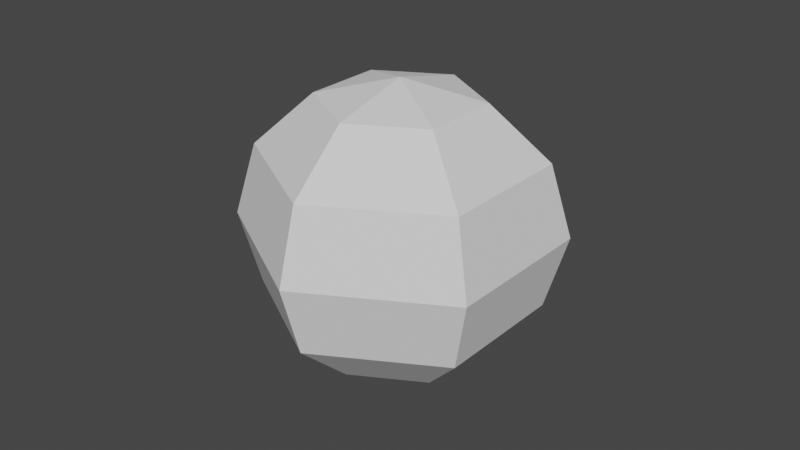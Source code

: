 # Source: CrabEnemyRigged.blend  (saved by Blender 4.0.36; exported with 4.5.12 LTS)
import bpy
from mathutils import Matrix  # noqa: F401  (used for matrix-valued properties, if any)

bpy.ops.wm.read_factory_settings(use_empty=True)
scene = bpy.context.scene
scene.name = 'Scene'

# ---- collections
col_collection = bpy.data.collections.new('Collection'); scene.collection.children.link(col_collection)

# ---- world
world_world = bpy.data.worlds.new('World'); scene.world = world_world
world_world.use_nodes = True; world_world.node_tree.nodes.clear()
_N = world_world.node_tree.nodes; _L = world_world.node_tree.links
n0 = _N.new('ShaderNodeOutputWorld'); n0.name = 'World Output'; n0.location = (300, 300)
n1 = _N.new('ShaderNodeBackground'); n1.name = 'Background'; n1.location = (10, 300)
n1.inputs[0].default_value = (0.05088, 0.05088, 0.05088, 1.0)
_L.new(n1.outputs[0], n0.inputs[0])
n0.is_active_output = True
world_world.color = (0.05088, 0.05088, 0.05088)
world_world.use_sun_shadow = False
world_world.sun_shadow_jitter_overblur = 0.0

# ---- meshes
me_frontfoot_r = bpy.data.meshes.new('FrontFoot_R')
me_frontfoot_r.from_pydata([(-6.116e-10, 0.9371, 0.5), (-6.116e-10, 1.082, -4.371e-08), (-6.116e-10, 0.9371, -0.5), (-6.116e-10, 0.541, -0.866), (0.8116, 0.4686, 0.5), (0.9371, 0.541, -4.371e-08), (0.8116, 0.4686, -0.5), (0.4686, 0.2705, -0.866), (-6.116e-10, -9.047e-08, -1.0), (-0.01461, 0.8027, 0.4665), (-0.01461, 0.9307, 0.02478), (-0.01461, 0.8027, -0.417), (-0.01461, 0.4527, -0.7404), (0.7024, 0.3887, 0.4665), (0.8134, 0.4527, 0.02478), (0.7024, 0.3887, -0.417), (0.3994, 0.2137, -0.7404), (-0.01461, -0.02531, -0.8588), (0.3752, 0.7754, 0.06427), (0.3258, 0.6898, 0.1417), (0.4839, 0.7126, 0.06427), (0.4345, 0.6271, 0.1417), (0.26, 0.5758, -0.282), (0.1852, 0.4463, -0.1649), (0.3687, 0.5131, -0.282), (0.2939, 0.3836, -0.1649), (0.179, 0.2206, -0.4625), (0.2323, 0.3129, -0.546), (0.1548, 0.3576, -0.546), (0.1016, 0.2654, -0.4625), (0.07071, 0.2775, -0.4637), (0.1541, 0.422, -0.4139), (0.2065, 0.1991, -0.4637), (0.2899, 0.3437, -0.4139), (0.0206, 0.1907, -0.1961), (0.1229, 0.3679, -0.1352), (0.1564, 0.1123, -0.1961), (0.2587, 0.2895, -0.1352), (0.1796, 0.1828, 0.2357), (0.09703, 0.03977, 0.1865), (-0.01257, 0.1031, 0.1865), (0.06998, 0.246, 0.2357), (0.2151, 0.256, -0.5619), (0.1157, 0.3134, -0.5619), (0.1768, 0.4192, -0.5255), (0.2762, 0.3618, -0.5255), (0.4686, -0.2705, 0.866), (0.5235, -0.3023, 0.5822), (-1.788e-07, -0.541, 0.866), (-1.192e-07, -0.6045, 0.5822), (-0.4686, -0.2705, 0.866), (-0.5235, -0.3023, 0.5822), (-0.4686, 0.2705, 0.866), (-0.5235, 0.3023, 0.5822), (-7.804e-08, 1.404e-07, 1.0), (4.47e-08, 0.541, 0.866), (1.192e-07, 0.6045, 0.5822), (0.4686, 0.2705, 0.866), (0.5235, 0.3023, 0.5822), (0.8116, -0.4686, 0.5), (-1.788e-07, -0.9371, 0.5), (-0.8116, -0.4686, 0.5), (-0.8116, 0.4686, 0.5), (2.086e-07, 0.9371, 0.5), (0.8116, 0.4686, 0.5), (0.41, -0.2367, 0.2258), (0.3834, -0.2214, 0.5405), (-0.09844, -0.4631, 0.2258), (-0.09206, -0.4331, 0.5405), (-0.4709, -0.04949, 0.2258), (-0.4403, -0.04628, 0.5405), (-0.1926, 0.4325, 0.2258), (-0.1801, 0.4045, 0.5405), (0.3519, 0.3168, 0.2258), (0.329, 0.2963, 0.5405), (0.2904, -0.1676, 0.1297), (-0.06971, -0.328, 0.1297), (-0.3334, -0.03505, 0.1297), (-0.1364, 0.3063, 0.1297), (0.2492, 0.2244, 0.1297), (-0.06779, -0.3189, 0.6482), (0.2824, -0.163, 0.6482), (-0.3242, -0.03408, 0.6482), (-0.1326, 0.2978, 0.6482), (0.2423, 0.2182, 0.6482), (-0.8116, 0.4686, 0.5), (-0.9371, 0.541, -4.371e-08), (-0.8116, 0.4686, -0.5), (-0.4686, 0.2705, -0.866), (-1.49e-07, 0.9371, 0.5), (-1.788e-07, 1.082, -4.371e-08), (-1.49e-07, 0.9371, -0.5), (0.0, 0.541, -0.866), (7.804e-08, -4.576e-08, -1.0), (-0.7024, 0.3887, 0.4665), (-0.8134, 0.4527, 0.02478), (-0.7024, 0.3887, -0.417), (-0.3994, 0.2137, -0.7404), (0.01461, 0.8027, 0.4665), (0.01461, 0.9307, 0.02478), (0.01461, 0.8027, -0.417), (0.01461, 0.4527, -0.7404), (0.01461, -0.02531, -0.8588), (-0.4839, 0.7126, 0.06427), (-0.4345, 0.6271, 0.1417), (-0.3752, 0.7754, 0.06427), (-0.3258, 0.6898, 0.1417), (-0.3687, 0.5131, -0.282), (-0.2939, 0.3836, -0.1649), (-0.26, 0.5758, -0.282), (-0.1852, 0.4463, -0.1649), (-0.1016, 0.2654, -0.4625), (-0.1548, 0.3576, -0.546), (-0.2323, 0.3129, -0.546), (-0.179, 0.2206, -0.4625), (-0.205, 0.2, -0.4637), (-0.2884, 0.3445, -0.4139), (-0.0692, 0.2784, -0.4637), (-0.1526, 0.4229, -0.4139), (-0.1549, 0.1132, -0.1961), (-0.2572, 0.2903, -0.1352), (-0.0191, 0.1916, -0.1961), (-0.1214, 0.3687, -0.1352), (-0.06848, 0.2469, 0.2357), (0.01407, 0.1039, 0.1865), (-0.09553, 0.04064, 0.1865), (-0.1781, 0.1836, 0.2357), (-0.1142, 0.3143, -0.5619), (-0.2136, 0.2569, -0.5619), (-0.2747, 0.3627, -0.5255), (-0.1753, 0.4201, -0.5255), (-0.8116, -0.4686, 0.5), (-0.9371, -0.541, -4.371e-08), (-0.8116, -0.4686, -0.5), (-0.4686, -0.2705, -0.866), (-0.8116, 0.4686, 0.5), (-0.9371, 0.541, -4.371e-08), (-0.8116, 0.4686, -0.5), (-0.4686, 0.2705, -0.866), (7.866e-08, 4.471e-08, -1.0), (-0.6878, -0.414, 0.4665), (-0.7987, -0.478, 0.02478), (-0.6878, -0.414, -0.417), (-0.3848, -0.239, -0.7404), (-0.6878, 0.414, 0.4665), (-0.7987, 0.478, 0.02478), (-0.6878, 0.414, -0.417), (-0.3848, 0.239, -0.7404), (0.02923, 5.495e-08, -0.8588), (-0.8591, -0.06276, 0.06427), (-0.7603, -0.06276, 0.1417), (-0.8591, 0.06276, 0.06427), (-0.7603, 0.06276, 0.1417), (-0.6287, -0.06276, -0.282), (-0.4792, -0.06276, -0.1649), (-0.6287, 0.06276, -0.282), (-0.4792, 0.06276, -0.1649), (-0.2806, 0.04471, -0.4625), (-0.3871, 0.04471, -0.546), (-0.3871, -0.04471, -0.546), (-0.2806, -0.04471, -0.4625), (-0.2757, -0.07753, -0.4637), (-0.4426, -0.07753, -0.4139), (-0.2757, 0.07926, -0.4637), (-0.4426, 0.07926, -0.4139), (-0.1755, -0.07753, -0.1961), (-0.38, -0.07753, -0.1352), (-0.1755, 0.07926, -0.1961), (-0.38, 0.07926, -0.1352), (-0.2481, 0.06415, 0.2357), (-0.08296, 0.06415, 0.1865), (-0.08296, -0.06242, 0.1865), (-0.2481, -0.06242, 0.2357), (-0.3293, 0.05826, -0.5619), (-0.3293, -0.05653, -0.5619), (-0.4515, -0.05653, -0.5255), (-0.4515, 0.05826, -0.5255), (7.826e-07, -0.9371, 0.5), (9.036e-07, -1.082, -4.371e-08), (7.826e-07, -0.9371, -0.5), (4.521e-07, -0.541, -0.866), (-0.8116, -0.4686, 0.5), (-0.9371, -0.541, -4.371e-08), (-0.8116, -0.4686, -0.5), (-0.4686, -0.2705, -0.866), (6.115e-10, 9.047e-08, -1.0), (0.01461, -0.8027, 0.4665), (0.01461, -0.9307, 0.02478), (0.01461, -0.8027, -0.417), (0.01461, -0.4527, -0.7404), (-0.7024, -0.3887, 0.4665), (-0.8134, -0.4527, 0.02478), (-0.7024, -0.3887, -0.417), (-0.3994, -0.2137, -0.7404), (0.01461, 0.02531, -0.8588), (-0.3752, -0.7754, 0.06427), (-0.3258, -0.6898, 0.1417), (-0.4839, -0.7126, 0.06427), (-0.4345, -0.6271, 0.1417), (-0.26, -0.5758, -0.282), (-0.1852, -0.4463, -0.1649), (-0.3687, -0.5131, -0.282), (-0.2939, -0.3836, -0.1649), (-0.179, -0.2206, -0.4625), (-0.2323, -0.3129, -0.546), (-0.1548, -0.3576, -0.546), (-0.1016, -0.2654, -0.4625), (-0.07071, -0.2775, -0.4637), (-0.1541, -0.422, -0.4139), (-0.2065, -0.1991, -0.4637), (-0.2899, -0.3437, -0.4139), (-0.0206, -0.1907, -0.1961), (-0.1229, -0.3679, -0.1352), (-0.1564, -0.1123, -0.1961), (-0.2587, -0.2895, -0.1352), (-0.1796, -0.1828, 0.2357), (-0.09703, -0.03977, 0.1865), (0.01257, -0.1031, 0.1865), (-0.06998, -0.246, 0.2357), (-0.2151, -0.256, -0.5619), (-0.1157, -0.3134, -0.5619), (-0.1768, -0.4192, -0.5255), (-0.2762, -0.3618, -0.5255), (0.8116, -0.4686, 0.5), (0.9371, -0.541, -4.371e-08), (0.8116, -0.4686, -0.5), (0.4686, -0.2705, -0.866), (8.941e-07, -0.9371, 0.5), (1.043e-06, -1.082, -4.371e-08), (8.941e-07, -0.9371, -0.5), (4.321e-07, -0.541, -0.866), (-7.804e-08, 4.576e-08, -1.0), (0.7024, -0.3887, 0.4665), (0.8134, -0.4527, 0.02478), (0.7024, -0.3887, -0.417), (0.3994, -0.2137, -0.7404), (-0.01461, -0.8027, 0.4665), (-0.01461, -0.9307, 0.02478), (-0.01461, -0.8027, -0.417), (-0.01461, -0.4527, -0.7404), (-0.01461, 0.02531, -0.8588), (0.4839, -0.7126, 0.06427), (0.4345, -0.6271, 0.1417), (0.3752, -0.7754, 0.06427), (0.3258, -0.6898, 0.1417), (0.3687, -0.5131, -0.282), (0.2939, -0.3836, -0.1649), (0.26, -0.5758, -0.282), (0.1852, -0.4463, -0.1649), (0.1016, -0.2654, -0.4625), (0.1548, -0.3576, -0.546), (0.2323, -0.3129, -0.546), (0.179, -0.2206, -0.4625), (0.205, -0.2, -0.4637), (0.2884, -0.3445, -0.4139), (0.0692, -0.2784, -0.4637), (0.1526, -0.4229, -0.4139), (0.1549, -0.1132, -0.1961), (0.2572, -0.2903, -0.1352), (0.0191, -0.1916, -0.1961), (0.1214, -0.3687, -0.1352), (0.06848, -0.2469, 0.2357), (-0.01407, -0.1039, 0.1865), (0.09553, -0.04064, 0.1865), (0.1781, -0.1836, 0.2357), (0.1142, -0.3143, -0.5619), (0.2136, -0.2569, -0.5619), (0.2747, -0.3627, -0.5255), (0.1753, -0.4201, -0.5255), (0.8116, 0.4686, 0.5), (0.9371, 0.541, -4.371e-08), (0.8116, 0.4686, -0.5), (0.4686, 0.2705, -0.866), (0.8116, -0.4686, 0.5), (0.9371, -0.541, -4.371e-08), (0.8116, -0.4686, -0.5), (0.4686, -0.2705, -0.866), (-7.866e-08, -4.471e-08, -1.0), (0.6878, 0.414, 0.4665), (0.7987, 0.478, 0.02478), (0.6878, 0.414, -0.417), (0.3848, 0.239, -0.7404), (0.6878, -0.414, 0.4665), (0.7987, -0.478, 0.02478), (0.6878, -0.414, -0.417), (0.3848, -0.239, -0.7404), (-0.02923, -7.823e-08, -0.8588), (0.8591, 0.06276, 0.06427), (0.7603, 0.06276, 0.1417), (0.8591, -0.06276, 0.06427), (0.7603, -0.06276, 0.1417), (0.6287, 0.06276, -0.282), (0.4792, 0.06276, -0.1649), (0.6287, -0.06276, -0.282), (0.4792, -0.06276, -0.1649), (0.2806, -0.04471, -0.4625), (0.3871, -0.04471, -0.546), (0.3871, 0.04471, -0.546), (0.2806, 0.04471, -0.4625), (0.2757, 0.07753, -0.4637), (0.4426, 0.07753, -0.4139), (0.2757, -0.07926, -0.4637), (0.4426, -0.07926, -0.4139), (0.1755, 0.07753, -0.1961), (0.38, 0.07753, -0.1352), (0.1755, -0.07926, -0.1961), (0.38, -0.07926, -0.1352), (0.2481, -0.06415, 0.2357), (0.08296, -0.06415, 0.1865), (0.08296, 0.06242, 0.1865), (0.2481, 0.06242, 0.2357), (0.3293, -0.05826, -0.5619), (0.3293, 0.05653, -0.5619), (0.4515, 0.05653, -0.5255), (0.4515, -0.05826, -0.5255)], [], [(1, 0, 4, 5), (8, 3, 7), (2, 1, 5, 6), (3, 2, 6, 7), (10, 14, 13, 9), (17, 16, 12), (11, 15, 14, 10), (12, 16, 15, 11), (6, 15, 16, 7), (3, 12, 11, 2), (4, 13, 14, 5), (8, 17, 12, 3), (1, 10, 9, 0), (0, 9, 13, 4), (5, 14, 15, 6), (7, 16, 17, 8), (2, 11, 10, 1), (18, 19, 21, 20), (20, 21, 25, 24), (25, 23, 29, 26), (22, 23, 19, 18), (20, 24, 22, 18), (25, 21, 19, 23), (27, 26, 29, 28), (24, 25, 26, 27), (23, 22, 28, 29), (22, 24, 27, 28), (31, 33, 45, 44), (32, 33, 37, 36), (37, 35, 41, 38), (34, 35, 31, 30), (32, 36, 34, 30), (37, 33, 31, 35), (39, 38, 41, 40), (36, 37, 38, 39), (35, 34, 40, 41), (34, 36, 39, 40), (43, 44, 45, 42), (32, 30, 43, 42), (33, 32, 42, 45), (30, 31, 44, 43), (46, 54, 48), (59, 46, 48, 60), (60, 48, 50, 61), (48, 54, 50), (61, 50, 52, 62), (50, 54, 52), (62, 52, 55, 63), (52, 54, 55), (63, 55, 57, 64), (55, 54, 57), (57, 54, 46), (64, 57, 46, 59), (49, 51, 53, 56, 58, 47), (49, 47, 59, 60), (51, 49, 60, 61), (53, 51, 61, 62), (56, 53, 62, 63), (58, 56, 63, 64), (47, 58, 64, 59), (65, 66, 68, 67), (67, 68, 70, 69), (69, 70, 72, 71), (72, 70, 82, 83), (71, 72, 74, 73), (73, 74, 66, 65), (71, 73, 79, 78), (75, 76, 77, 78, 79), (67, 69, 77, 76), (73, 65, 75, 79), (65, 67, 76, 75), (69, 71, 78, 77), (80, 81, 84, 83, 82), (74, 72, 83, 84), (70, 68, 80, 82), (66, 74, 84, 81), (68, 66, 81, 80), (86, 85, 89, 90), (93, 88, 92), (87, 86, 90, 91), (88, 87, 91, 92), (95, 99, 98, 94), (102, 101, 97), (96, 100, 99, 95), (97, 101, 100, 96), (91, 100, 101, 92), (88, 97, 96, 87), (89, 98, 99, 90), (93, 102, 97, 88), (86, 95, 94, 85), (85, 94, 98, 89), (90, 99, 100, 91), (92, 101, 102, 93), (87, 96, 95, 86), (103, 104, 106, 105), (105, 106, 110, 109), (110, 108, 114, 111), (107, 108, 104, 103), (105, 109, 107, 103), (110, 106, 104, 108), (112, 111, 114, 113), (109, 110, 111, 112), (108, 107, 113, 114), (107, 109, 112, 113), (116, 118, 130, 129), (117, 118, 122, 121), (122, 120, 126, 123), (119, 120, 116, 115), (117, 121, 119, 115), (122, 118, 116, 120), (124, 123, 126, 125), (121, 122, 123, 124), (120, 119, 125, 126), (119, 121, 124, 125), (128, 129, 130, 127), (117, 115, 128, 127), (118, 117, 127, 130), (115, 116, 129, 128), (132, 131, 135, 136), (139, 134, 138), (133, 132, 136, 137), (134, 133, 137, 138), (141, 145, 144, 140), (148, 147, 143), (142, 146, 145, 141), (143, 147, 146, 142), (137, 146, 147, 138), (134, 143, 142, 133), (135, 144, 145, 136), (139, 148, 143, 134), (132, 141, 140, 131), (131, 140, 144, 135), (136, 145, 146, 137), (138, 147, 148, 139), (133, 142, 141, 132), (149, 150, 152, 151), (151, 152, 156, 155), (156, 154, 160, 157), (153, 154, 150, 149), (151, 155, 153, 149), (156, 152, 150, 154), (158, 157, 160, 159), (155, 156, 157, 158), (154, 153, 159, 160), (153, 155, 158, 159), (162, 164, 176, 175), (163, 164, 168, 167), (168, 166, 172, 169), (165, 166, 162, 161), (163, 167, 165, 161), (168, 164, 162, 166), (170, 169, 172, 171), (167, 168, 169, 170), (166, 165, 171, 172), (165, 167, 170, 171), (174, 175, 176, 173), (163, 161, 174, 173), (164, 163, 173, 176), (161, 162, 175, 174), (178, 177, 181, 182), (185, 180, 184), (179, 178, 182, 183), (180, 179, 183, 184), (187, 191, 190, 186), (194, 193, 189), (188, 192, 191, 187), (189, 193, 192, 188), (183, 192, 193, 184), (180, 189, 188, 179), (181, 190, 191, 182), (185, 194, 189, 180), (178, 187, 186, 177), (177, 186, 190, 181), (182, 191, 192, 183), (184, 193, 194, 185), (179, 188, 187, 178), (195, 196, 198, 197), (197, 198, 202, 201), (202, 200, 206, 203), (199, 200, 196, 195), (197, 201, 199, 195), (202, 198, 196, 200), (204, 203, 206, 205), (201, 202, 203, 204), (200, 199, 205, 206), (199, 201, 204, 205), (208, 210, 222, 221), (209, 210, 214, 213), (214, 212, 218, 215), (211, 212, 208, 207), (209, 213, 211, 207), (214, 210, 208, 212), (216, 215, 218, 217), (213, 214, 215, 216), (212, 211, 217, 218), (211, 213, 216, 217), (220, 221, 222, 219), (209, 207, 220, 219), (210, 209, 219, 222), (207, 208, 221, 220), (224, 223, 227, 228), (231, 226, 230), (225, 224, 228, 229), (226, 225, 229, 230), (233, 237, 236, 232), (240, 239, 235), (234, 238, 237, 233), (235, 239, 238, 234), (229, 238, 239, 230), (226, 235, 234, 225), (227, 236, 237, 228), (231, 240, 235, 226), (224, 233, 232, 223), (223, 232, 236, 227), (228, 237, 238, 229), (230, 239, 240, 231), (225, 234, 233, 224), (241, 242, 244, 243), (243, 244, 248, 247), (248, 246, 252, 249), (245, 246, 242, 241), (243, 247, 245, 241), (248, 244, 242, 246), (250, 249, 252, 251), (247, 248, 249, 250), (246, 245, 251, 252), (245, 247, 250, 251), (254, 256, 268, 267), (255, 256, 260, 259), (260, 258, 264, 261), (257, 258, 254, 253), (255, 259, 257, 253), (260, 256, 254, 258), (262, 261, 264, 263), (259, 260, 261, 262), (258, 257, 263, 264), (257, 259, 262, 263), (266, 267, 268, 265), (255, 253, 266, 265), (256, 255, 265, 268), (253, 254, 267, 266), (270, 269, 273, 274), (277, 272, 276), (271, 270, 274, 275), (272, 271, 275, 276), (279, 283, 282, 278), (286, 285, 281), (280, 284, 283, 279), (281, 285, 284, 280), (275, 284, 285, 276), (272, 281, 280, 271), (273, 282, 283, 274), (277, 286, 281, 272), (270, 279, 278, 269), (269, 278, 282, 273), (274, 283, 284, 275), (276, 285, 286, 277), (271, 280, 279, 270), (287, 288, 290, 289), (289, 290, 294, 293), (294, 292, 298, 295), (291, 292, 288, 287), (289, 293, 291, 287), (294, 290, 288, 292), (296, 295, 298, 297), (293, 294, 295, 296), (292, 291, 297, 298), (291, 293, 296, 297), (300, 302, 314, 313), (301, 302, 306, 305), (306, 304, 310, 307), (303, 304, 300, 299), (301, 305, 303, 299), (306, 302, 300, 304), (308, 307, 310, 309), (305, 306, 307, 308), (304, 303, 309, 310), (303, 305, 308, 309), (312, 313, 314, 311), (301, 299, 312, 311), (302, 301, 311, 314), (299, 300, 313, 312)])
_uv = me_frontfoot_r.uv_layers.new(name='UVMap')
_uv.uv.foreach_set('vector', [0.9032, 0.7122, 0.9032, 0.7596, 0.8559, 0.7596, 0.8559, 0.7122, 0.8796, 0.5702, 0.9032, 0.6175, 0.8559, 0.6175, 0.9032, 0.6649, 0.9032, 0.7122, 0.8559, 0.7122, 0.8559, 0.6649, 0.9032, 0.6175, 0.9032, 0.6649, 0.8559, 0.6649, 0.8559, 0.6175, 0.9032, 0.7122, 0.8559, 0.7122, 0.8559, 0.7596, 0.9032, 0.7596, 0.8796, 0.5702, 0.8559, 0.6175, 0.9032, 0.6175, 0.9032, 0.6649, 0.8559, 0.6649, 0.8559, 0.7122, 0.9032, 0.7122, 0.9032, 0.6175, 0.8559, 0.6175, 0.8559, 0.6649, 0.9032, 0.6649, 0.8559, 0.6649, 0.8559, 0.6649, 0.8559, 0.6175, 0.8559, 0.6175, 0.9032, 0.6175, 0.9032, 0.6175, 0.9032, 0.6649, 0.9032, 0.6649, 0.8559, 0.7596, 0.8559, 0.7596, 0.8559, 0.7122, 0.8559, 0.7122, 0.8796, 0.5702, 0.8796, 0.5702, 0.9032, 0.6175, 0.9032, 0.6175, 0.9032, 0.7122, 0.9032, 0.7122, 0.9032, 0.7596, 0.9032, 0.7596, 0.9032, 0.7596, 0.9032, 0.7596, 0.8559, 0.7596, 0.8559, 0.7596, 0.8559, 0.7122, 0.8559, 0.7122, 0.8559, 0.6649, 0.8559, 0.6649, 0.8559, 0.6175, 0.8559, 0.6175, 0.8796, 0.5702, 0.8796, 0.5702, 0.9032, 0.6649, 0.9032, 0.6649, 0.9032, 0.7122, 0.9032, 0.7122, 0.06736, 0.009422, 0.124, 0.009422, 0.124, 0.06604, 0.06736, 0.06604, 0.06736, 0.06604, 0.124, 0.06604, 0.124, 0.1227, 0.06736, 0.1227, 0.124, 0.1227, 0.124, 0.1793, 0.124, 0.1793, 0.124, 0.1227, 0.06736, 0.1793, 0.124, 0.1793, 0.124, 0.2359, 0.06736, 0.2359, 0.01074, 0.1227, 0.06736, 0.1227, 0.06736, 0.1793, 0.01074, 0.1793, 0.124, 0.1227, 0.1806, 0.1227, 0.1806, 0.1793, 0.124, 0.1793, 0.06736, 0.1227, 0.124, 0.1227, 0.124, 0.1793, 0.06736, 0.1793, 0.06736, 0.1227, 0.124, 0.1227, 0.124, 0.1227, 0.06736, 0.1227, 0.124, 0.1793, 0.06736, 0.1793, 0.06736, 0.1793, 0.124, 0.1793, 0.06736, 0.1793, 0.06736, 0.1227, 0.06736, 0.1227, 0.06736, 0.1793, 0.3511, 0.1793, 0.3511, 0.1227, 0.3511, 0.1227, 0.3511, 0.1793, 0.2379, 0.06604, 0.2945, 0.06604, 0.2945, 0.1227, 0.2379, 0.1227, 0.2945, 0.1227, 0.2945, 0.1793, 0.2945, 0.1793, 0.2945, 0.1227, 0.2379, 0.1793, 0.2945, 0.1793, 0.2945, 0.2359, 0.2379, 0.2359, 0.1813, 0.1227, 0.2379, 0.1227, 0.2379, 0.1793, 0.1813, 0.1793, 0.2945, 0.1227, 0.3511, 0.1227, 0.3511, 0.1793, 0.2945, 0.1793, 0.2379, 0.1227, 0.2945, 0.1227, 0.2945, 0.1793, 0.2379, 0.1793, 0.2379, 0.1227, 0.2945, 0.1227, 0.2945, 0.1227, 0.2379, 0.1227, 0.2945, 0.1793, 0.2379, 0.1793, 0.2379, 0.1793, 0.2945, 0.1793, 0.2379, 0.1793, 0.2379, 0.1227, 0.2379, 0.1227, 0.2379, 0.1793, 0.2379, 0.009422, 0.2945, 0.009422, 0.2945, 0.06604, 0.2379, 0.06604, 0.1813, 0.1227, 0.1813, 0.1793, 0.1813, 0.1793, 0.1813, 0.1227, 0.2945, 0.06604, 0.2379, 0.06604, 0.2379, 0.06604, 0.2945, 0.06604, 0.2379, 0.2359, 0.2945, 0.2359, 0.2945, 0.2359, 0.2379, 0.2359, 0.9032, 0.38, 0.9506, 0.4037, 0.9032, 0.4273, 0.8559, 0.38, 0.9032, 0.38, 0.9032, 0.4273, 0.8559, 0.4273, 0.8559, 0.4273, 0.9032, 0.4273, 0.9032, 0.4747, 0.8559, 0.4747, 0.9032, 0.4273, 0.9506, 0.451, 0.9032, 0.4747, 0.8559, 0.4747, 0.9032, 0.4747, 0.9032, 0.522, 0.8559, 0.522, 0.9032, 0.4747, 0.9506, 0.4983, 0.9032, 0.522, 0.8559, 0.522, 0.9032, 0.522, 0.9032, 0.5694, 0.8559, 0.5694, 0.9032, 0.522, 0.9506, 0.5457, 0.9032, 0.5694, 0.8559, 0.2853, 0.9032, 0.2853, 0.9032, 0.3326, 0.8559, 0.3326, 0.9032, 0.2853, 0.9506, 0.309, 0.9032, 0.3326, 0.9032, 0.3326, 0.9506, 0.3563, 0.9032, 0.38, 0.8559, 0.3326, 0.9032, 0.3326, 0.9032, 0.38, 0.8559, 0.38, 0.8559, 0.4323, 0.8559, 0.4697, 0.8559, 0.5046, 0.8559, 0.5083, 0.8559, 0.3937, 0.8559, 0.3974, 0.8559, 0.4323, 0.8559, 0.3974, 0.8559, 0.38, 0.8559, 0.4273, 0.8559, 0.4697, 0.8559, 0.4323, 0.8559, 0.4273, 0.8559, 0.4747, 0.8559, 0.5046, 0.8559, 0.4697, 0.8559, 0.4747, 0.8559, 0.522, 0.8559, 0.5083, 0.8559, 0.5046, 0.8559, 0.522, 0.8559, 0.5694, 0.8559, 0.3937, 0.8559, 0.5083, 0.8559, 0.5694, 0.8559, 0.3326, 0.8559, 0.3974, 0.8559, 0.3937, 0.8559, 0.3326, 0.8559, 0.38, 0.8559, 0.0004138, 0.9979, 0.0004138, 0.9979, 0.05723, 0.8559, 0.05723, 0.8559, 0.05723, 0.9979, 0.05723, 0.9979, 0.114, 0.8559, 0.114, 0.8559, 0.114, 0.9979, 0.114, 0.9979, 0.1708, 0.8559, 0.1708, 0.9979, 0.1708, 0.9979, 0.114, 0.9979, 0.114, 0.9979, 0.1708, 0.8559, 0.1708, 0.9979, 0.1708, 0.9979, 0.2277, 0.8559, 0.2277, 0.8559, 0.2277, 0.9979, 0.2277, 0.9979, 0.2845, 0.8559, 0.2845, 0.8559, 0.1708, 0.8559, 0.2277, 0.8559, 0.2277, 0.8559, 0.1708, 0.2479, 0.9199, 0.2008, 0.8551, 0.1246, 0.8798, 0.1246, 0.96, 0.2008, 0.9847, 0.8559, 0.05723, 0.8559, 0.114, 0.8559, 0.114, 0.8559, 0.05723, 0.8559, 0.2277, 0.8559, 0.2845, 0.8559, 0.2845, 0.8559, 0.2277, 0.8559, 0.0004138, 0.8559, 0.05723, 0.8559, 0.05723, 0.8559, 0.0004138, 0.8559, 0.114, 0.8559, 0.1708, 0.8559, 0.1708, 0.8559, 0.114, 0.07663, 0.8551, 0.1237, 0.9199, 0.07663, 0.9847, 0.0004138, 0.96, 0.0004138, 0.8798, 0.9979, 0.2277, 0.9979, 0.1708, 0.9979, 0.1708, 0.9979, 0.2277, 0.9979, 0.114, 0.9979, 0.05723, 0.9979, 0.05723, 0.9979, 0.114, 0.9979, 0.2845, 0.9979, 0.2277, 0.9979, 0.2277, 0.9979, 0.2845, 0.9979, 0.05723, 0.9979, 0.0004138, 0.9979, 0.0004138, 0.9979, 0.05723, 0.9032, 0.9024, 0.9032, 0.9498, 0.8559, 0.9498, 0.8559, 0.9024, 0.8796, 0.7604, 0.9032, 0.8077, 0.8559, 0.8077, 0.9032, 0.8551, 0.9032, 0.9024, 0.8559, 0.9024, 0.8559, 0.8551, 0.9032, 0.8077, 0.9032, 0.8551, 0.8559, 0.8551, 0.8559, 0.8077, 0.9032, 0.9024, 0.8559, 0.9024, 0.8559, 0.9498, 0.9032, 0.9498, 0.8796, 0.7604, 0.8559, 0.8077, 0.9032, 0.8077, 0.9032, 0.8551, 0.8559, 0.8551, 0.8559, 0.9024, 0.9032, 0.9024, 0.9032, 0.8077, 0.8559, 0.8077, 0.8559, 0.8551, 0.9032, 0.8551, 0.8559, 0.8551, 0.8559, 0.8551, 0.8559, 0.8077, 0.8559, 0.8077, 0.9032, 0.8077, 0.9032, 0.8077, 0.9032, 0.8551, 0.9032, 0.8551, 0.8559, 0.9498, 0.8559, 0.9498, 0.8559, 0.9024, 0.8559, 0.9024, 0.8796, 0.7604, 0.8796, 0.7604, 0.9032, 0.8077, 0.9032, 0.8077, 0.9032, 0.9024, 0.9032, 0.9024, 0.9032, 0.9498, 0.9032, 0.9498, 0.9032, 0.9498, 0.9032, 0.9498, 0.8559, 0.9498, 0.8559, 0.9498, 0.8559, 0.9024, 0.8559, 0.9024, 0.8559, 0.8551, 0.8559, 0.8551, 0.8559, 0.8077, 0.8559, 0.8077, 0.8796, 0.7604, 0.8796, 0.7604, 0.9032, 0.8551, 0.9032, 0.8551, 0.9032, 0.9024, 0.9032, 0.9024, 0.06736, 0.2366, 0.124, 0.2366, 0.124, 0.2932, 0.06736, 0.2932, 0.06736, 0.2932, 0.124, 0.2932, 0.124, 0.3498, 0.06736, 0.3498, 0.124, 0.3498, 0.124, 0.4064, 0.124, 0.4064, 0.124, 0.3498, 0.06736, 0.4064, 0.124, 0.4064, 0.124, 0.4631, 0.06736, 0.4631, 0.01074, 0.3498, 0.06736, 0.3498, 0.06736, 0.4064, 0.01074, 0.4064, 0.124, 0.3498, 0.1806, 0.3498, 0.1806, 0.4064, 0.124, 0.4064, 0.06736, 0.3498, 0.124, 0.3498, 0.124, 0.4064, 0.06736, 0.4064, 0.06736, 0.3498, 0.124, 0.3498, 0.124, 0.3498, 0.06736, 0.3498, 0.124, 0.4064, 0.06736, 0.4064, 0.06736, 0.4064, 0.124, 0.4064, 0.06736, 0.4064, 0.06736, 0.3498, 0.06736, 0.3498, 0.06736, 0.4064, 0.3511, 0.4064, 0.3511, 0.3498, 0.3511, 0.3498, 0.3511, 0.4064, 0.2379, 0.2932, 0.2945, 0.2932, 0.2945, 0.3498, 0.2379, 0.3498, 0.2945, 0.3498, 0.2945, 0.4064, 0.2945, 0.4064, 0.2945, 0.3498, 0.2379, 0.4064, 0.2945, 0.4064, 0.2945, 0.4631, 0.2379, 0.4631, 0.1813, 0.3498, 0.2379, 0.3498, 0.2379, 0.4064, 0.1813, 0.4064, 0.2945, 0.3498, 0.3511, 0.3498, 0.3511, 0.4064, 0.2945, 0.4064, 0.2379, 0.3498, 0.2945, 0.3498, 0.2945, 0.4064, 0.2379, 0.4064, 0.2379, 0.3498, 0.2945, 0.3498, 0.2945, 0.3498, 0.2379, 0.3498, 0.2945, 0.4064, 0.2379, 0.4064, 0.2379, 0.4064, 0.2945, 0.4064, 0.2379, 0.4064, 0.2379, 0.3498, 0.2379, 0.3498, 0.2379, 0.4064, 0.2379, 0.2366, 0.2945, 0.2366, 0.2945, 0.2932, 0.2379, 0.2932, 0.1813, 0.3498, 0.1813, 0.4064, 0.1813, 0.4064, 0.1813, 0.3498, 0.2945, 0.2932, 0.2379, 0.2932, 0.2379, 0.2932, 0.2945, 0.2932, 0.2379, 0.4631, 0.2945, 0.4631, 0.2945, 0.4631, 0.2379, 0.4631, 0.9514, 0.7122, 0.9514, 0.7596, 0.9041, 0.7596, 0.9041, 0.7122, 0.9277, 0.5702, 0.9514, 0.6175, 0.9041, 0.6175, 0.9514, 0.6649, 0.9514, 0.7122, 0.9041, 0.7122, 0.9041, 0.6649, 0.9514, 0.6175, 0.9514, 0.6649, 0.9041, 0.6649, 0.9041, 0.6175, 0.9514, 0.7122, 0.9041, 0.7122, 0.9041, 0.7596, 0.9514, 0.7596, 0.9277, 0.5702, 0.9041, 0.6175, 0.9514, 0.6175, 0.9514, 0.6649, 0.9041, 0.6649, 0.9041, 0.7122, 0.9514, 0.7122, 0.9514, 0.6175, 0.9041, 0.6175, 0.9041, 0.6649, 0.9514, 0.6649, 0.9041, 0.6649, 0.9041, 0.6649, 0.9041, 0.6175, 0.9041, 0.6175, 0.9514, 0.6175, 0.9514, 0.6175, 0.9514, 0.6649, 0.9514, 0.6649, 0.9041, 0.7596, 0.9041, 0.7596, 0.9041, 0.7122, 0.9041, 0.7122, 0.9277, 0.5702, 0.9277, 0.5702, 0.9514, 0.6175, 0.9514, 0.6175, 0.9514, 0.7122, 0.9514, 0.7122, 0.9514, 0.7596, 0.9514, 0.7596, 0.9514, 0.7596, 0.9514, 0.7596, 0.9041, 0.7596, 0.9041, 0.7596, 0.9041, 0.7122, 0.9041, 0.7122, 0.9041, 0.6649, 0.9041, 0.6649, 0.9041, 0.6175, 0.9041, 0.6175, 0.9277, 0.5702, 0.9277, 0.5702, 0.9514, 0.6649, 0.9514, 0.6649, 0.9514, 0.7122, 0.9514, 0.7122, 0.4084, 0.009422, 0.465, 0.009422, 0.465, 0.06604, 0.4084, 0.06604, 0.4084, 0.06604, 0.465, 0.06604, 0.465, 0.1227, 0.4084, 0.1227, 0.465, 0.1227, 0.465, 0.1793, 0.465, 0.1793, 0.465, 0.1227, 0.4084, 0.1793, 0.465, 0.1793, 0.465, 0.2359, 0.4084, 0.2359, 0.3518, 0.1227, 0.4084, 0.1227, 0.4084, 0.1793, 0.3518, 0.1793, 0.465, 0.1227, 0.5217, 0.1227, 0.5217, 0.1793, 0.465, 0.1793, 0.4084, 0.1227, 0.465, 0.1227, 0.465, 0.1793, 0.4084, 0.1793, 0.4084, 0.1227, 0.465, 0.1227, 0.465, 0.1227, 0.4084, 0.1227, 0.465, 0.1793, 0.4084, 0.1793, 0.4084, 0.1793, 0.465, 0.1793, 0.4084, 0.1793, 0.4084, 0.1227, 0.4084, 0.1227, 0.4084, 0.1793, 0.5217, 0.4064, 0.5217, 0.3498, 0.5217, 0.3498, 0.5217, 0.4064, 0.4084, 0.2932, 0.465, 0.2932, 0.465, 0.3498, 0.4084, 0.3498, 0.465, 0.3498, 0.465, 0.4064, 0.465, 0.4064, 0.465, 0.3498, 0.4084, 0.4064, 0.465, 0.4064, 0.465, 0.4631, 0.4084, 0.4631, 0.3518, 0.3498, 0.4084, 0.3498, 0.4084, 0.4064, 0.3518, 0.4064, 0.465, 0.3498, 0.5217, 0.3498, 0.5217, 0.4064, 0.465, 0.4064, 0.4084, 0.3498, 0.465, 0.3498, 0.465, 0.4064, 0.4084, 0.4064, 0.4084, 0.3498, 0.465, 0.3498, 0.465, 0.3498, 0.4084, 0.3498, 0.465, 0.4064, 0.4084, 0.4064, 0.4084, 0.4064, 0.465, 0.4064, 0.4084, 0.4064, 0.4084, 0.3498, 0.4084, 0.3498, 0.4084, 0.4064, 0.4084, 0.2366, 0.465, 0.2366, 0.465, 0.2932, 0.4084, 0.2932, 0.3518, 0.3498, 0.3518, 0.4064, 0.3518, 0.4064, 0.3518, 0.3498, 0.465, 0.2932, 0.4084, 0.2932, 0.4084, 0.2932, 0.465, 0.2932, 0.4084, 0.4631, 0.465, 0.4631, 0.465, 0.4631, 0.4084, 0.4631, 0.9514, 0.9024, 0.9514, 0.9498, 0.9041, 0.9498, 0.9041, 0.9024, 0.9277, 0.7604, 0.9514, 0.8077, 0.9041, 0.8077, 0.9514, 0.8551, 0.9514, 0.9024, 0.9041, 0.9024, 0.9041, 0.8551, 0.9514, 0.8077, 0.9514, 0.8551, 0.9041, 0.8551, 0.9041, 0.8077, 0.9514, 0.9024, 0.9041, 0.9024, 0.9041, 0.9498, 0.9514, 0.9498, 0.9277, 0.7604, 0.9041, 0.8077, 0.9514, 0.8077, 0.9514, 0.8551, 0.9041, 0.8551, 0.9041, 0.9024, 0.9514, 0.9024, 0.9514, 0.8077, 0.9041, 0.8077, 0.9041, 0.8551, 0.9514, 0.8551, 0.9041, 0.8551, 0.9041, 0.8551, 0.9041, 0.8077, 0.9041, 0.8077, 0.9514, 0.8077, 0.9514, 0.8077, 0.9514, 0.8551, 0.9514, 0.8551, 0.9041, 0.9498, 0.9041, 0.9498, 0.9041, 0.9024, 0.9041, 0.9024, 0.9277, 0.7604, 0.9277, 0.7604, 0.9514, 0.8077, 0.9514, 0.8077, 0.9514, 0.9024, 0.9514, 0.9024, 0.9514, 0.9498, 0.9514, 0.9498, 0.9514, 0.9498, 0.9514, 0.9498, 0.9041, 0.9498, 0.9041, 0.9498, 0.9041, 0.9024, 0.9041, 0.9024, 0.9041, 0.8551, 0.9041, 0.8551, 0.9041, 0.8077, 0.9041, 0.8077, 0.9277, 0.7604, 0.9277, 0.7604, 0.9514, 0.8551, 0.9514, 0.8551, 0.9514, 0.9024, 0.9514, 0.9024, 0.06736, 0.4637, 0.124, 0.4637, 0.124, 0.5203, 0.06736, 0.5203, 0.06736, 0.5203, 0.124, 0.5203, 0.124, 0.577, 0.06736, 0.577, 0.124, 0.577, 0.124, 0.6336, 0.124, 0.6336, 0.124, 0.577, 0.06736, 0.6336, 0.124, 0.6336, 0.124, 0.6902, 0.06736, 0.6902, 0.01074, 0.577, 0.06736, 0.577, 0.06736, 0.6336, 0.01074, 0.6336, 0.124, 0.577, 0.1806, 0.577, 0.1806, 0.6336, 0.124, 0.6336, 0.06736, 0.577, 0.124, 0.577, 0.124, 0.6336, 0.06736, 0.6336, 0.06736, 0.577, 0.124, 0.577, 0.124, 0.577, 0.06736, 0.577, 0.124, 0.6336, 0.06736, 0.6336, 0.06736, 0.6336, 0.124, 0.6336, 0.06736, 0.6336, 0.06736, 0.577, 0.06736, 0.577, 0.06736, 0.6336, 0.3511, 0.6336, 0.3511, 0.577, 0.3511, 0.577, 0.3511, 0.6336, 0.2379, 0.5203, 0.2945, 0.5203, 0.2945, 0.577, 0.2379, 0.577, 0.2945, 0.577, 0.2945, 0.6336, 0.2945, 0.6336, 0.2945, 0.577, 0.2379, 0.6336, 0.2945, 0.6336, 0.2945, 0.6902, 0.2379, 0.6902, 0.1813, 0.577, 0.2379, 0.577, 0.2379, 0.6336, 0.1813, 0.6336, 0.2945, 0.577, 0.3511, 0.577, 0.3511, 0.6336, 0.2945, 0.6336, 0.2379, 0.577, 0.2945, 0.577, 0.2945, 0.6336, 0.2379, 0.6336, 0.2379, 0.577, 0.2945, 0.577, 0.2945, 0.577, 0.2379, 0.577, 0.2945, 0.6336, 0.2379, 0.6336, 0.2379, 0.6336, 0.2945, 0.6336, 0.2379, 0.6336, 0.2379, 0.577, 0.2379, 0.577, 0.2379, 0.6336, 0.2379, 0.4637, 0.2945, 0.4637, 0.2945, 0.5203, 0.2379, 0.5203, 0.1813, 0.577, 0.1813, 0.6336, 0.1813, 0.6336, 0.1813, 0.577, 0.2945, 0.5203, 0.2379, 0.5203, 0.2379, 0.5203, 0.2945, 0.5203, 0.2379, 0.6902, 0.2945, 0.6902, 0.2945, 0.6902, 0.2379, 0.6902, 0.9988, 0.4273, 0.9988, 0.4747, 0.9514, 0.4747, 0.9514, 0.4273, 0.9751, 0.2853, 0.9988, 0.3326, 0.9514, 0.3326, 0.9988, 0.38, 0.9988, 0.4273, 0.9514, 0.4273, 0.9514, 0.38, 0.9988, 0.3326, 0.9988, 0.38, 0.9514, 0.38, 0.9514, 0.3326, 0.9988, 0.4273, 0.9514, 0.4273, 0.9514, 0.4747, 0.9988, 0.4747, 0.9751, 0.2853, 0.9514, 0.3326, 0.9988, 0.3326, 0.9988, 0.38, 0.9514, 0.38, 0.9514, 0.4273, 0.9988, 0.4273, 0.9988, 0.3326, 0.9514, 0.3326, 0.9514, 0.38, 0.9988, 0.38, 0.9514, 0.38, 0.9514, 0.38, 0.9514, 0.3326, 0.9514, 0.3326, 0.9988, 0.3326, 0.9988, 0.3326, 0.9988, 0.38, 0.9988, 0.38, 0.9514, 0.4747, 0.9514, 0.4747, 0.9514, 0.4273, 0.9514, 0.4273, 0.9751, 0.2853, 0.9751, 0.2853, 0.9988, 0.3326, 0.9988, 0.3326, 0.9988, 0.4273, 0.9988, 0.4273, 0.9988, 0.4747, 0.9988, 0.4747, 0.9988, 0.4747, 0.9988, 0.4747, 0.9514, 0.4747, 0.9514, 0.4747, 0.9514, 0.4273, 0.9514, 0.4273, 0.9514, 0.38, 0.9514, 0.38, 0.9514, 0.3326, 0.9514, 0.3326, 0.9751, 0.2853, 0.9751, 0.2853, 0.9988, 0.38, 0.9988, 0.38, 0.9988, 0.4273, 0.9988, 0.4273, 0.4084, 0.4637, 0.465, 0.4637, 0.465, 0.5203, 0.4084, 0.5203, 0.4084, 0.5203, 0.465, 0.5203, 0.465, 0.577, 0.4084, 0.577, 0.465, 0.577, 0.465, 0.6336, 0.465, 0.6336, 0.465, 0.577, 0.4084, 0.6336, 0.465, 0.6336, 0.465, 0.6902, 0.4084, 0.6902, 0.3518, 0.577, 0.4084, 0.577, 0.4084, 0.6336, 0.3518, 0.6336, 0.465, 0.577, 0.5217, 0.577, 0.5217, 0.6336, 0.465, 0.6336, 0.4084, 0.577, 0.465, 0.577, 0.465, 0.6336, 0.4084, 0.6336, 0.4084, 0.577, 0.465, 0.577, 0.465, 0.577, 0.4084, 0.577, 0.465, 0.6336, 0.4084, 0.6336, 0.4084, 0.6336, 0.465, 0.6336, 0.4084, 0.6336, 0.4084, 0.577, 0.4084, 0.577, 0.4084, 0.6336, 0.6922, 0.1793, 0.6922, 0.1227, 0.6922, 0.1227, 0.6922, 0.1793, 0.5789, 0.06604, 0.6356, 0.06604, 0.6356, 0.1227, 0.5789, 0.1227, 0.6356, 0.1227, 0.6356, 0.1793, 0.6356, 0.1793, 0.6356, 0.1227, 0.5789, 0.1793, 0.6356, 0.1793, 0.6356, 0.2359, 0.5789, 0.2359, 0.5223, 0.1227, 0.5789, 0.1227, 0.5789, 0.1793, 0.5223, 0.1793, 0.6356, 0.1227, 0.6922, 0.1227, 0.6922, 0.1793, 0.6356, 0.1793, 0.5789, 0.1227, 0.6356, 0.1227, 0.6356, 0.1793, 0.5789, 0.1793, 0.5789, 0.1227, 0.6356, 0.1227, 0.6356, 0.1227, 0.5789, 0.1227, 0.6356, 0.1793, 0.5789, 0.1793, 0.5789, 0.1793, 0.6356, 0.1793, 0.5789, 0.1793, 0.5789, 0.1227, 0.5789, 0.1227, 0.5789, 0.1793, 0.5789, 0.009422, 0.6356, 0.009422, 0.6356, 0.06604, 0.5789, 0.06604, 0.5223, 0.1227, 0.5223, 0.1793, 0.5223, 0.1793, 0.5223, 0.1227, 0.6356, 0.06604, 0.5789, 0.06604, 0.5789, 0.06604, 0.6356, 0.06604, 0.5789, 0.2359, 0.6356, 0.2359, 0.6356, 0.2359, 0.5789, 0.2359, 0.9996, 0.7122, 0.9996, 0.7596, 0.9522, 0.7596, 0.9522, 0.7122, 0.9759, 0.5702, 0.9996, 0.6175, 0.9522, 0.6175, 0.9996, 0.6649, 0.9996, 0.7122, 0.9522, 0.7122, 0.9522, 0.6649, 0.9996, 0.6175, 0.9996, 0.6649, 0.9522, 0.6649, 0.9522, 0.6175, 0.9996, 0.7122, 0.9522, 0.7122, 0.9522, 0.7596, 0.9996, 0.7596, 0.9759, 0.5702, 0.9522, 0.6175, 0.9996, 0.6175, 0.9996, 0.6649, 0.9522, 0.6649, 0.9522, 0.7122, 0.9996, 0.7122, 0.9996, 0.6175, 0.9522, 0.6175, 0.9522, 0.6649, 0.9996, 0.6649, 0.9522, 0.6649, 0.9522, 0.6649, 0.9522, 0.6175, 0.9522, 0.6175, 0.9996, 0.6175, 0.9996, 0.6175, 0.9996, 0.6649, 0.9996, 0.6649, 0.9522, 0.7596, 0.9522, 0.7596, 0.9522, 0.7122, 0.9522, 0.7122, 0.9759, 0.5702, 0.9759, 0.5702, 0.9996, 0.6175, 0.9996, 0.6175, 0.9996, 0.7122, 0.9996, 0.7122, 0.9996, 0.7596, 0.9996, 0.7596, 0.9996, 0.7596, 0.9996, 0.7596, 0.9522, 0.7596, 0.9522, 0.7596, 0.9522, 0.7122, 0.9522, 0.7122, 0.9522, 0.6649, 0.9522, 0.6649, 0.9522, 0.6175, 0.9522, 0.6175, 0.9759, 0.5702, 0.9759, 0.5702, 0.9996, 0.6649, 0.9996, 0.6649, 0.9996, 0.7122, 0.9996, 0.7122, 0.5789, 0.2366, 0.6356, 0.2366, 0.6356, 0.2932, 0.5789, 0.2932, 0.5789, 0.2932, 0.6356, 0.2932, 0.6356, 0.3498, 0.5789, 0.3498, 0.6356, 0.3498, 0.6356, 0.4064, 0.6356, 0.4064, 0.6356, 0.3498, 0.5789, 0.4064, 0.6356, 0.4064, 0.6356, 0.4631, 0.5789, 0.4631, 0.5223, 0.3498, 0.5789, 0.3498, 0.5789, 0.4064, 0.5223, 0.4064, 0.6356, 0.3498, 0.6922, 0.3498, 0.6922, 0.4064, 0.6356, 0.4064, 0.5789, 0.3498, 0.6356, 0.3498, 0.6356, 0.4064, 0.5789, 0.4064, 0.5789, 0.3498, 0.6356, 0.3498, 0.6356, 0.3498, 0.5789, 0.3498, 0.6356, 0.4064, 0.5789, 0.4064, 0.5789, 0.4064, 0.6356, 0.4064, 0.5789, 0.4064, 0.5789, 0.3498, 0.5789, 0.3498, 0.5789, 0.4064, 0.6922, 0.6336, 0.6922, 0.577, 0.6922, 0.577, 0.6922, 0.6336, 0.5789, 0.5203, 0.6356, 0.5203, 0.6356, 0.577, 0.5789, 0.577, 0.6356, 0.577, 0.6356, 0.6336, 0.6356, 0.6336, 0.6356, 0.577, 0.5789, 0.6336, 0.6356, 0.6336, 0.6356, 0.6902, 0.5789, 0.6902, 0.5223, 0.577, 0.5789, 0.577, 0.5789, 0.6336, 0.5223, 0.6336, 0.6356, 0.577, 0.6922, 0.577, 0.6922, 0.6336, 0.6356, 0.6336, 0.5789, 0.577, 0.6356, 0.577, 0.6356, 0.6336, 0.5789, 0.6336, 0.5789, 0.577, 0.6356, 0.577, 0.6356, 0.577, 0.5789, 0.577, 0.6356, 0.6336, 0.5789, 0.6336, 0.5789, 0.6336, 0.6356, 0.6336, 0.5789, 0.6336, 0.5789, 0.577, 0.5789, 0.577, 0.5789, 0.6336, 0.5789, 0.4637, 0.6356, 0.4637, 0.6356, 0.5203, 0.5789, 0.5203, 0.5223, 0.577, 0.5223, 0.6336, 0.5223, 0.6336, 0.5223, 0.577, 0.6356, 0.5203, 0.5789, 0.5203, 0.5789, 0.5203, 0.6356, 0.5203, 0.5789, 0.6902, 0.6356, 0.6902, 0.6356, 0.6902, 0.5789, 0.6902])
me_frontfoot_r.use_remesh_fix_poles = True
me_frontfoot_r.use_remesh_preserve_attributes = False
me_frontfoot_r.update()
arm_armature = bpy.data.armatures.new('Armature')  # bones are not reproduced

# ---- objects
ob_crab = bpy.data.objects.new('Crab', me_frontfoot_r)
ob_armature = bpy.data.objects.new('Armature', arm_armature)

# ---- transforms, parenting, visibility, modifiers, constraints
ob_crab.location = (0.0, 0.0, 1.0)
ob_crab.rotation_euler = (0.0, -0.0, 2.094)
_vg = ob_crab.vertex_groups.new(name='Head')
_vg.add([46, 47, 48, 49, 50, 51, 52, 53, 54, 55, 56, 57, 58, 59, 60, 61, 62, 63, 64, 65, 66, 67, 68, 69, 70, 71, 72, 73, 74, 75, 76, 77, 78, 79, 80, 81, 82, 83, 84], 1.0, 'REPLACE')
_vg = ob_crab.vertex_groups.new(name='FrontUpperLeg_R')
_vg.add([115, 116, 117, 118, 119, 120, 121, 122, 123, 124, 125, 126, 127, 128, 129, 130], 1.0, 'REPLACE')
_vg = ob_crab.vertex_groups.new(name='FrontLowerLeg_R')
_vg.add([103, 104, 105, 106, 107, 108, 109, 110, 111, 112, 113, 114], 1.0, 'REPLACE')
_vg = ob_crab.vertex_groups.new(name='FrontFoot_R')
_vg.add([85, 86, 87, 88, 89, 90, 91, 92, 93, 94, 95, 96, 97, 98, 99, 100, 101, 102], 1.0, 'REPLACE')
_vg = ob_crab.vertex_groups.new(name='FrontUpperLeg_L')
_vg.add([161, 162, 163, 164, 165, 166, 167, 168, 169, 170, 171, 172, 173, 174, 175, 176], 1.0, 'REPLACE')
_vg = ob_crab.vertex_groups.new(name='FrontLowerLeg_L')
_vg.add([149, 150, 151, 152, 153, 154, 155, 156, 157, 158, 159, 160], 1.0, 'REPLACE')
_vg = ob_crab.vertex_groups.new(name='FrontFoot_L')
_vg.add([131, 132, 133, 134, 135, 136, 137, 138, 139, 140, 141, 142, 143, 144, 145, 146, 147, 148], 1.0, 'REPLACE')
_vg = ob_crab.vertex_groups.new(name='MiddleUpperLeg_R')
_vg.add([30, 31, 32, 33, 34, 35, 36, 37, 38, 39, 40, 41, 42, 43, 44, 45], 1.0, 'REPLACE')
_vg = ob_crab.vertex_groups.new(name='MiddleLowerLeg_R')
_vg.add([18, 19, 20, 21, 22, 23, 24, 25, 26, 27, 28, 29], 1.0, 'REPLACE')
_vg = ob_crab.vertex_groups.new(name='MiddleFoot_R')
_vg.add([0, 1, 2, 3, 4, 5, 6, 7, 8, 9, 10, 11, 12, 13, 14, 15, 16, 17], 1.0, 'REPLACE')
_vg = ob_crab.vertex_groups.new(name='MiddleUpperLeg_L')
_vg.add([207, 208, 209, 210, 211, 212, 213, 214, 215, 216, 217, 218, 219, 220, 221, 222], 1.0, 'REPLACE')
_vg = ob_crab.vertex_groups.new(name='MiddleLowerLeg_L')
_vg.add([195, 196, 197, 198, 199, 200, 201, 202, 203, 204, 205, 206], 1.0, 'REPLACE')
_vg = ob_crab.vertex_groups.new(name='MiddleFoot_L')
_vg.add([177, 178, 179, 180, 181, 182, 183, 184, 185, 186, 187, 188, 189, 190, 191, 192, 193, 194], 1.0, 'REPLACE')
_vg = ob_crab.vertex_groups.new(name='BackUpperLeg_R')
_vg.add([299, 300, 301, 302, 303, 304, 305, 306, 307, 308, 309, 310, 311, 312, 313, 314], 1.0, 'REPLACE')
_vg = ob_crab.vertex_groups.new(name='BackLowerLeg_R')
_vg.add([287, 288, 289, 290, 291, 292, 293, 294, 295, 296, 297, 298], 1.0, 'REPLACE')
_vg = ob_crab.vertex_groups.new(name='BackFoot_R')
_vg.add([269, 270, 271, 272, 273, 274, 275, 276, 277, 278, 279, 280, 281, 282, 283, 284, 285, 286], 1.0, 'REPLACE')
_vg = ob_crab.vertex_groups.new(name='BackUpperLeg_L')
_vg.add([253, 254, 255, 256, 257, 258, 259, 260, 261, 262, 263, 264, 265, 266, 267, 268], 1.0, 'REPLACE')
_vg = ob_crab.vertex_groups.new(name='BackLowerLeg_L')
_vg.add([241, 242, 243, 244, 245, 246, 247, 248, 249, 250, 251, 252], 1.0, 'REPLACE')
_vg = ob_crab.vertex_groups.new(name='BackFoot_L')
_vg.add([223, 224, 225, 226, 227, 228, 229, 230, 231, 232, 233, 234, 235, 236, 237, 238, 239, 240], 1.0, 'REPLACE')
_m = ob_crab.modifiers.new('Armature', 'ARMATURE')
_m.object = ob_armature
ob_armature.location = (0.0, 0.0, 0.0)
ob_armature.show_in_front = True

# ---- collection membership
col_collection.objects.link(ob_crab)
col_collection.objects.link(ob_armature)

# ---- scene / render settings (as saved in the file)
scene.frame_start = 1; scene.frame_end = 120; scene.frame_set(0)
scene.render.engine = 'BLENDER_EEVEE_NEXT'
scene.cycles.use_denoising = False
scene.cycles.samples = 128
scene.cycles.sampling_pattern = 'TABULATED_SOBOL'
scene.cycles.use_adaptive_sampling = False
scene.cycles.use_light_tree = False
scene.view_settings.view_transform = 'Filmic'
bpy.context.view_layer.update()

# ---- added for rendering (the .blend has no active camera and no usable light): camera, sun
cam_auto = bpy.data.cameras.new('AutoCamera')
cam_auto.lens = 50.0
cam_auto.sensor_width = 36.0
cam_auto.clip_end = 1000.0
ob_auto_camera = bpy.data.objects.new('AutoCamera', cam_auto)
scene.collection.objects.link(ob_auto_camera)
ob_auto_camera.location = (4.05643, -4.86771, 4.24514)
ob_auto_camera.rotation_euler = (1.09748, -7.21219e-08, 0.694738)
scene.camera = ob_auto_camera
light_auto_sun = bpy.data.lights.new('AutoSun', 'SUN')
light_auto_sun.energy = 3.0
light_auto_sun.angle = 0.0523599
ob_auto_sun = bpy.data.objects.new('AutoSun', light_auto_sun)
scene.collection.objects.link(ob_auto_sun)
ob_auto_sun.rotation_euler = (0.872665, 0.174533, 0.523599)
bpy.context.view_layer.update()
